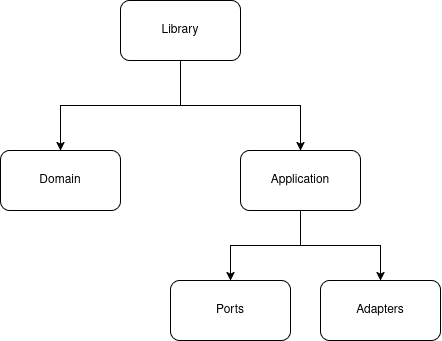

The diagram above was exported from draw.io. Its source (the exported page's mxGraphModel, read from the mxfile embedded in the PNG):
<mxGraphModel dx="3355" dy="1340" grid="1" gridSize="10" guides="1" tooltips="1" connect="1" arrows="1" fold="1" page="1" pageScale="1" pageWidth="827" pageHeight="1169" math="0" shadow="0">
  <root>
    <mxCell id="0" />
    <mxCell id="1" parent="0" />
    <mxCell id="DZksUxyd_ut_A_EVtY3V-56" edge="1" parent="1" source="DZksUxyd_ut_A_EVtY3V-49" style="edgeStyle=orthogonalEdgeStyle;rounded=0;orthogonalLoop=1;jettySize=auto;html=1;entryX=0.5;entryY=0;entryDx=0;entryDy=0;" target="DZksUxyd_ut_A_EVtY3V-51">
      <mxGeometry relative="1" as="geometry" />
    </mxCell>
    <mxCell id="DZksUxyd_ut_A_EVtY3V-57" edge="1" parent="1" source="DZksUxyd_ut_A_EVtY3V-49" style="edgeStyle=orthogonalEdgeStyle;rounded=0;orthogonalLoop=1;jettySize=auto;html=1;entryX=0.5;entryY=0;entryDx=0;entryDy=0;" target="DZksUxyd_ut_A_EVtY3V-50">
      <mxGeometry relative="1" as="geometry" />
    </mxCell>
    <mxCell id="DZksUxyd_ut_A_EVtY3V-49" parent="1" style="rounded=1;whiteSpace=wrap;html=1;" value="Library" vertex="1">
      <mxGeometry height="60" width="120" x="300" y="30" as="geometry" />
    </mxCell>
    <mxCell id="DZksUxyd_ut_A_EVtY3V-50" parent="1" style="rounded=1;whiteSpace=wrap;html=1;" value="Domain" vertex="1">
      <mxGeometry height="60" width="120" x="180" y="180" as="geometry" />
    </mxCell>
    <mxCell id="DZksUxyd_ut_A_EVtY3V-54" edge="1" parent="1" source="DZksUxyd_ut_A_EVtY3V-51" style="edgeStyle=orthogonalEdgeStyle;rounded=0;orthogonalLoop=1;jettySize=auto;html=1;entryX=0.5;entryY=0;entryDx=0;entryDy=0;" target="DZksUxyd_ut_A_EVtY3V-52">
      <mxGeometry relative="1" as="geometry" />
    </mxCell>
    <mxCell id="DZksUxyd_ut_A_EVtY3V-55" edge="1" parent="1" source="DZksUxyd_ut_A_EVtY3V-51" style="edgeStyle=orthogonalEdgeStyle;rounded=0;orthogonalLoop=1;jettySize=auto;html=1;entryX=0.5;entryY=0;entryDx=0;entryDy=0;" target="DZksUxyd_ut_A_EVtY3V-53">
      <mxGeometry relative="1" as="geometry" />
    </mxCell>
    <mxCell id="DZksUxyd_ut_A_EVtY3V-51" parent="1" style="rounded=1;whiteSpace=wrap;html=1;" value="Application" vertex="1">
      <mxGeometry height="60" width="120" x="420" y="180" as="geometry" />
    </mxCell>
    <mxCell id="DZksUxyd_ut_A_EVtY3V-52" parent="1" style="rounded=1;whiteSpace=wrap;html=1;" value="Ports" vertex="1">
      <mxGeometry height="60" width="120" x="350" y="310" as="geometry" />
    </mxCell>
    <mxCell id="DZksUxyd_ut_A_EVtY3V-53" parent="1" style="rounded=1;whiteSpace=wrap;html=1;" value="Adapters" vertex="1">
      <mxGeometry height="60" width="120" x="500" y="310" as="geometry" />
    </mxCell>
  </root>
</mxGraphModel>